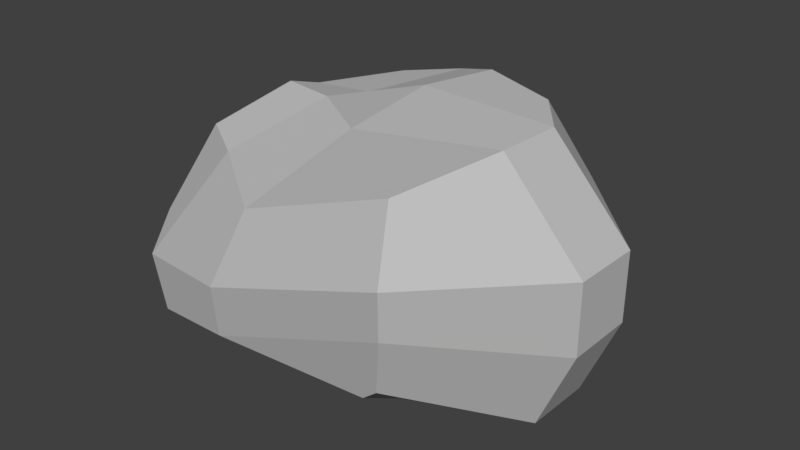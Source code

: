 # Source: Rock_2.blend  (saved by Blender 2.92.15; exported with 4.5.12 LTS)
import bpy
from mathutils import Matrix  # noqa: F401  (used for matrix-valued properties, if any)

bpy.ops.wm.read_factory_settings(use_empty=True)
scene = bpy.context.scene
scene.name = 'Scene'

# ---- collections
col_collection_1 = bpy.data.collections.new('Collection 1'); scene.collection.children.link(col_collection_1)

# ---- materials (node trees are filled in below, after node groups)
mat_gray_2 = bpy.data.materials.new('Gray.2')
mat_gray_2.alpha_threshold = 0.0
mat_gray_2.use_transparent_shadow = False
mat_gray_2.diffuse_color = (0.5382, 0.5382, 0.5382, 1.0)
mat_gray_2.roughness = 0.5
mat_gray_2.specular_intensity = 0.0

# ---- material node trees

# ---- world
world_world = bpy.data.worlds.new('World'); scene.world = world_world
world_world.color = (0.05088, 0.05088, 0.05088)
world_world.use_sun_shadow = False
world_world.sun_shadow_jitter_overblur = 0.0
world_world.cycles.sampling_method = 'MANUAL'

# ---- meshes
me_cube_004 = bpy.data.meshes.new('Cube.004')
me_cube_004.from_pydata([(-58.94, -99.79, 93.81), (-124.2, 71.54, 67.68), (-96.21, -105.3, -99.82), (-62.4, 85.76, -109.9), (75.08, -105.4, 90.68), (110.7, 90.57, 115.6), (107.6, -114.4, -100.1), (100.0, 97.91, -103.7), (37.85, -112.1, -110.5), (-39.27, -104.3, -114.1), (-3.219, 98.01, -120.3), (34.65, 107.2, -113.8), (-21.41, -113.5, 93.96), (59.72, -117.9, 90.0), (-4.561, 58.27, 147.3), (-83.71, 65.05, 91.3), (-138.7, -51.37, 106.3), (-151.8, -4.509, 104.7), (-93.18, 22.87, -129.1), (-122.1, -34.08, -121.5), (139.6, 33.33, -117.9), (140.5, -31.81, -116.5), (104.7, 14.49, 121.8), (92.94, -40.94, 108.0), (-36.97, -16.28, 160.7), (-44.54, -70.19, 149.4), (-124.3, -21.47, 148.6), (-114.5, -73.09, 146.2), (-35.41, 20.79, -192.5), (-64.66, -36.67, -184.8), (3.253, 31.1, -184.7), (-5.12, -33.41, -182.4), (-109.2, -110.9, -48.95), (-78.37, -109.9, 15.1), (-116.1, 89.26, -15.75), (-108.5, 81.41, -44.39), (182.9, -125.5, 18.44), (184.9, -124.9, -45.7), (139.6, 99.99, -51.22), (139.2, 102.5, 17.44), (15.84, 108.3, -43.36), (-1.192, 87.55, 30.74), (-47.27, 87.37, -43.55), (-62.91, 90.04, -6.61), (-18.04, -137.0, -19.35), (-18.77, -137.3, 47.76), (71.55, -132.1, -12.04), (70.82, -132.5, 55.07), (219.7, -44.05, -42.85), (219.1, -43.69, 24.8), (219.1, 20.52, -44.46), (218.9, 22.28, 24.27), (-189.9, -30.01, -39.64), (-187.1, -23.79, -108.5), (-196.7, 19.16, -34.36), (-189.0, 37.49, -107.1)], [], [(55, 35, 3, 18), (30, 11, 7, 20), (51, 39, 5, 22), (26, 15, 1, 17), (47, 36, 4, 13), (43, 34, 1, 15), (39, 41, 14, 5), (41, 43, 15, 14), (33, 45, 12, 0), (45, 47, 13, 12), (22, 5, 14, 24), (24, 14, 15, 26), (18, 3, 10, 28), (28, 10, 11, 30), (9, 29, 31, 8), (29, 28, 30, 31), (2, 19, 29, 9), (19, 18, 28, 29), (13, 25, 27, 12), (25, 24, 26, 27), (4, 23, 25, 13), (23, 22, 24, 25), (12, 27, 16, 0), (27, 26, 17, 16), (36, 49, 23, 4), (49, 51, 22, 23), (8, 31, 21, 6), (31, 30, 20, 21), (32, 53, 19, 2), (53, 55, 18, 19), (16, 17, 54, 52), (52, 54, 55, 53), (0, 16, 52, 33), (33, 52, 53, 32), (21, 20, 50, 48), (48, 50, 51, 49), (6, 21, 48, 37), (37, 48, 49, 36), (9, 8, 46, 44), (44, 46, 47, 45), (2, 9, 44, 32), (32, 44, 45, 33), (11, 10, 42, 40), (40, 42, 43, 41), (7, 11, 40, 38), (38, 40, 41, 39), (10, 3, 35, 42), (42, 35, 34, 43), (8, 6, 37, 46), (46, 37, 36, 47), (20, 7, 38, 50), (50, 38, 39, 51), (17, 1, 34, 54), (54, 34, 35, 55)])
_uv = me_cube_004.uv_layers.new(name='UVMap')
_uv.uv.foreach_set('vector', [0.4258, 0.4611, 0.3082, 0.3785, 0.3793, 0.2997, 0.4165, 0.3421, 0.585, 0.7544, 0.4798, 0.727, 0.4862, 0.6447, 0.5721, 0.5875, 0.3442, 0.7113, 0.4306, 0.6905, 0.4306, 0.8163, 0.3256, 0.8405, 0.0478, 0.4853, 0.1119, 0.3998, 0.1609, 0.4385, 0.1195, 0.4993, 0.3256, 0.7976, 0.2657, 0.9355, 0.2825, 0.7804, 0.3069, 0.7679, 0.2381, 0.3358, 0.2723, 0.3961, 0.1609, 0.4385, 0.1119, 0.3998, 0.1232, 0.1009, 0.1618, 0.2758, 0.002707, 0.3265, 0.0, 0.1716, 0.1618, 0.2758, 0.2381, 0.3358, 0.1119, 0.3998, 0.002707, 0.3265, 0.675, 0.3286, 0.7189, 0.2485, 0.7841, 0.2529, 0.7857, 0.3017, 0.7189, 0.2485, 0.7234, 0.137, 0.7734, 0.1511, 0.7841, 0.2529, 0.1036, 0.7573, 0.0, 0.7363, 0.09579, 0.6062, 0.2095, 0.594, 0.2095, 0.594, 0.09579, 0.6062, 0.1335, 0.5303, 0.2612, 0.4993, 0.4165, 0.3421, 0.3793, 0.2997, 0.3698, 0.2232, 0.4798, 0.2514, 0.6035, 0.8013, 0.4966, 0.7731, 0.4798, 0.727, 0.585, 0.7544, 0.789, 0.797, 0.6893, 0.8322, 0.6779, 0.7582, 0.7914, 0.6998, 0.6893, 0.8322, 0.6035, 0.8013, 0.585, 0.7544, 0.6779, 0.7582, 0.7984, 0.869, 0.6982, 0.9078, 0.6893, 0.8322, 0.789, 0.797, 0.6982, 0.9078, 0.6131, 0.8773, 0.6035, 0.8013, 0.6893, 0.8322, 0.7734, 0.1511, 0.8629, 0.2851, 0.8629, 0.3722, 0.7841, 0.2529, 0.2867, 0.6101, 0.2095, 0.594, 0.2612, 0.4993, 0.3256, 0.5317, 0.2825, 0.7804, 0.1853, 0.77, 0.2867, 0.6101, 0.3069, 0.7679, 0.1853, 0.77, 0.1036, 0.7573, 0.2095, 0.594, 0.2867, 0.6101, 0.7841, 0.2529, 0.8629, 0.3722, 0.8067, 0.4076, 0.7857, 0.3017, 0.9112, 0.483, 0.9852, 0.4948, 1.0, 0.5597, 0.9333, 0.5432, 0.2657, 0.9355, 0.1379, 0.943, 0.1853, 0.77, 0.2825, 0.7804, 0.1379, 0.943, 0.05003, 0.9169, 0.1036, 0.7573, 0.1853, 0.77, 0.7914, 0.6998, 0.6779, 0.7582, 0.6647, 0.5795, 0.7875, 0.6128, 0.6779, 0.7582, 0.585, 0.7544, 0.5721, 0.5875, 0.6647, 0.5795, 0.5856, 0.3702, 0.502, 0.483, 0.4798, 0.4011, 0.5119, 0.3575, 0.6923, 0.991, 0.6056, 1.0, 0.6131, 0.8773, 0.6982, 0.9078, 0.9333, 0.5432, 1.0, 0.5597, 0.9981, 0.7456, 0.9271, 0.7388, 0.9271, 0.7388, 0.9981, 0.7456, 1.0, 0.8344, 0.9143, 0.8218, 0.7857, 0.3017, 0.8067, 0.4076, 0.6008, 0.4821, 0.675, 0.3286, 0.8142, 0.6204, 0.9271, 0.7388, 0.9143, 0.8218, 0.7984, 0.7065, 0.6647, 0.5795, 0.5721, 0.5875, 0.5878, 0.4905, 0.6797, 0.483, 0.4223, 0.6084, 0.4251, 0.6877, 0.3269, 0.6905, 0.3256, 0.6093, 0.7875, 0.6128, 0.6647, 0.5795, 0.6797, 0.483, 0.7984, 0.5178, 0.4251, 0.4999, 0.4223, 0.6084, 0.3256, 0.6093, 0.3334, 0.4993, 0.4878, 0.2873, 0.4884, 0.1897, 0.6276, 0.1396, 0.6231, 0.2512, 0.6231, 0.2512, 0.6276, 0.1396, 0.7234, 0.137, 0.7189, 0.2485, 0.5119, 0.3575, 0.4878, 0.2873, 0.6231, 0.2512, 0.5856, 0.3702, 0.5856, 0.3702, 0.6231, 0.2512, 0.7189, 0.2485, 0.675, 0.3286, 0.3456, 0.1785, 0.3698, 0.2232, 0.2823, 0.3047, 0.2568, 0.2254, 0.2568, 0.2254, 0.2823, 0.3047, 0.2381, 0.3358, 0.1618, 0.2758, 0.305, 0.1059, 0.3456, 0.1785, 0.2568, 0.2254, 0.217, 0.0768, 0.217, 0.0768, 0.2568, 0.2254, 0.1618, 0.2758, 0.1232, 0.1009, 0.3698, 0.2232, 0.3793, 0.2997, 0.3082, 0.3785, 0.2823, 0.3047, 0.2823, 0.3047, 0.3082, 0.3785, 0.2723, 0.3961, 0.2381, 0.3358, 0.4884, 0.1897, 0.499, 0.1017, 0.572, 0.0008767, 0.6276, 0.1396, 0.6276, 0.1396, 0.572, 0.0008767, 0.6637, 0.0, 0.7234, 0.137, 0.8674, 0.0, 0.9441, 0.02484, 0.9516, 0.0912, 0.8629, 0.0912, 0.1734, 0.0, 0.217, 0.0768, 0.1232, 0.1009, 0.07936, 0.024, 0.1195, 0.4993, 0.1609, 0.4385, 0.2723, 0.3961, 0.3289, 0.4993, 0.3289, 0.4993, 0.2723, 0.3961, 0.3082, 0.3785, 0.4258, 0.4611])
me_cube_004.materials.append(mat_gray_2)
me_cube_004.use_remesh_preserve_volume = False
me_cube_004.use_remesh_preserve_attributes = False
me_cube_004.use_mirror_vertex_groups = False
me_cube_004.update()
me_cube_004.normals_split_custom_set([tuple(v) for v in zip(*[iter([-0.3019, 0.7578, -0.5785, -0.3019, 0.7578, -0.5785, -0.3019, 0.7578, -0.5785, -0.3019, 0.7578, -0.5785, 0.3229, 0.5035, -0.8014, 0.3229, 0.5035, -0.8014, 0.3229, 0.5035, -0.8014, 0.3229, 0.5035, -0.8014, 0.7252, 0.3896, 0.5677, 0.7252, 0.3896, 0.5677, 0.7252, 0.3896, 0.5677, 0.7252, 0.3896, 0.5677, -0.4629, 0.5823, 0.6683, -0.4629, 0.5823, 0.6683, -0.4629, 0.5823, 0.6683, -0.4629, 0.5823, 0.6683, 0.277, -0.7814, 0.5592, 0.2779, -0.7803, 0.5602, 0.2779, -0.7803, 0.5602, 0.2779, -0.7803, 0.5602, -0.01981, 0.9739, 0.2263, -0.01981, 0.9739, 0.2263, -0.01981, 0.9739, 0.2263, -0.01981, 0.9739, 0.2263, -0.1511, 0.9747, 0.1646, -0.1511, 0.9747, 0.1646, -0.1511, 0.9747, 0.1646, -0.1511, 0.9747, 0.1646, -0.0918, 0.9678, 0.2345, -0.0918, 0.9678, 0.2345, -0.0918, 0.9678, 0.2345, -0.0918, 0.9678, 0.2345, -0.4549, -0.842, 0.2899, -0.4549, -0.842, 0.2899, -0.4549, -0.842, 0.2899, -0.4549, -0.842, 0.2899, -0.006302, -0.9042, 0.4271, -0.004735, -0.9045, 0.4264, -0.006302, -0.9042, 0.4271, -0.006302, -0.9042, 0.4271, 0.2501, 0.06164, 0.9663, 0.2501, 0.06164, 0.9663, 0.2501, 0.06164, 0.9663, 0.2501, 0.06164, 0.9663, -0.3239, 0.4993, 0.8037, -0.3239, 0.4993, 0.8037, -0.3239, 0.4993, 0.8037, -0.3239, 0.4993, 0.8037, -0.4564, 0.6206, -0.6377, -0.4564, 0.6206, -0.6377, -0.4564, 0.6206, -0.6377, -0.4564, 0.6206, -0.6377, -0.04093, 0.6908, -0.7219, -0.04093, 0.6908, -0.7219, -0.04093, 0.6908, -0.7219, -0.04093, 0.6908, -0.7219, 0.008888, -0.6957, -0.7183, 0.008888, -0.6957, -0.7183, 0.008888, -0.6957, -0.7183, 0.008888, -0.6957, -0.7183, 0.1187, -0.1175, -0.9859, 0.1187, -0.1175, -0.9859, 0.1187, -0.1175, -0.9859, 0.1187, -0.1175, -0.9859, -0.4534, -0.6035, -0.6559, -0.4534, -0.6035, -0.6559, -0.4534, -0.6035, -0.6559, -0.4534, -0.6035, -0.6559, -0.707, 0.2724, -0.6527, -0.707, 0.2724, -0.6527, -0.707, 0.2724, -0.6527, -0.707, 0.2724, -0.6527, -0.005034, -0.7891, 0.6143, -0.005034, -0.7891, 0.6143, -0.005034, -0.7891, 0.6143, -0.005034, -0.7891, 0.6143, -0.08904, -0.13, 0.9875, -0.08904, -0.13, 0.9875, -0.08904, -0.13, 0.9875, -0.08904, -0.13, 0.9875, 0.3287, -0.3475, 0.8782, 0.3287, -0.3475, 0.8782, 0.3287, -0.3475, 0.8782, 0.3287, -0.3475, 0.8782, 0.3183, -0.265, 0.9102, 0.3183, -0.265, 0.9102, 0.3183, -0.265, 0.9102, 0.3183, -0.265, 0.9102, -0.4717, -0.8802, -0.05191, -0.4717, -0.8802, -0.05191, -0.4717, -0.8802, -0.05191, -0.4717, -0.8802, -0.05191, -0.8725, -0.2065, 0.4428, -0.8725, -0.2065, 0.4428, -0.8725, -0.2065, 0.4428, -0.8725, -0.2065, 0.4428, 0.5034, -0.3166, 0.8039, 0.5034, -0.3166, 0.8039, 0.5034, -0.3166, 0.8039, 0.5034, -0.3166, 0.8039, 0.5968, -0.1434, 0.7894, 0.5968, -0.1434, 0.7894, 0.5968, -0.1434, 0.7894, 0.5968, -0.1434, 0.7894, 0.298, -0.444, -0.845, 0.298, -0.444, -0.845, 0.298, -0.444, -0.845, 0.298, -0.444, -0.845, 0.4259, -0.05085, -0.9034, 0.4259, -0.05085, -0.9034, 0.4259, -0.05085, -0.9034, 0.4259, -0.05085, -0.9034, -0.5128, -0.6333, -0.5796, -0.5128, -0.6333, -0.5796, -0.5128, -0.6333, -0.5796, -0.5128, -0.6333, -0.5796, -0.2126, -0.002079, -0.9771, -0.2126, -0.002079, -0.9771, -0.2126, -0.002079, -0.9771, -0.2126, -0.002079, -0.9771, -0.9369, -0.2047, 0.2833, -0.9369, -0.2047, 0.2833, -0.9369, -0.2047, 0.2833, -0.9369, -0.2047, 0.2833, -0.9936, -0.07331, -0.08608, -0.9936, -0.07331, -0.08608, -0.9936, -0.07331, -0.08608, -0.9936, -0.07331, -0.08608, -0.5726, -0.8079, 0.1394, -0.5726, -0.8079, 0.1394, -0.5726, -0.8079, 0.1394, -0.5726, -0.8079, 0.1394, -0.696, -0.7081, 0.1189, -0.696, -0.7081, 0.1189, -0.696, -0.7081, 0.1189, -0.696, -0.7081, 0.1189, 0.6789, -0.009578, -0.7342, 0.6789, -0.009578, -0.7342, 0.6789, -0.009578, -0.7342, 0.6789, -0.009578, -0.7342, 1.0, 0.005574, 0.005362, 1.0, 0.005574, 0.005362, 1.0, 0.005574, 0.005362, 1.0, 0.005574, 0.005362, 0.5768, -0.3019, -0.759, 0.5768, -0.3019, -0.759, 0.5768, -0.3019, -0.759, 0.5768, -0.3019, -0.759, 0.916, -0.4008, 0.0173, 0.916, -0.4008, 0.0173, 0.916, -0.4008, 0.0173, 0.916, -0.4008, 0.0173, 0.0001001, -0.9647, -0.2634, 0.0001001, -0.9647, -0.2634, -0.001276, -0.9644, -0.2644, 0.0001001, -0.9647, -0.2634, 0.05433, -0.9985, -0.004782, 0.05307, -0.9986, -0.003533, 0.05532, -0.9985, -0.003311, 0.05433, -0.9985, -0.004782, -0.1369, -0.9599, -0.2446, -0.1369, -0.9599, -0.2446, -0.1369, -0.9599, -0.2446, -0.1369, -0.9599, -0.2446, -0.3658, -0.9265, 0.08872, -0.3658, -0.9265, 0.08872, -0.3658, -0.9265, 0.08872, -0.3658, -0.9265, 0.08872, -0.2814, 0.9578, -0.0584, -0.2814, 0.9578, -0.0584, -0.2814, 0.9578, -0.0584, -0.2814, 0.9578, -0.0584, -0.1769, 0.9784, 0.1072, -0.1769, 0.9784, 0.1072, -0.1769, 0.9784, 0.1072, -0.1769, 0.9784, 0.1072, 0.0928, 0.9948, -0.04176, 0.0928, 0.9948, -0.04176, 0.0928, 0.9948, -0.04176, 0.0928, 0.9948, -0.04176, -0.01482, 0.992, 0.1251, -0.01482, 0.992, 0.1251, -0.01482, 0.992, 0.1251, -0.01482, 0.992, 0.1251, -0.1487, 0.9888, 0.01002, -0.1487, 0.9888, 0.01002, -0.1487, 0.9888, 0.01002, -0.1487, 0.9888, 0.01002, -0.04281, 0.984, -0.1731, -0.04281, 0.984, -0.1731, -0.04281, 0.984, -0.1731, -0.04281, 0.984, -0.1731, 0.001333, -0.9803, -0.1973, 0.001333, -0.9803, -0.1973, 0.001333, -0.9803, -0.1973, 0.002082, -0.98, -0.1989, 0.06292, -0.998, -0.00449, 0.06146, -0.9981, -0.00549, 0.06146, -0.9981, -0.00549, 0.0602, -0.9982, -0.004239, 0.6302, 0.549, -0.549, 0.6302, 0.549, -0.549, 0.6302, 0.549, -0.549, 0.6302, 0.549, -0.549, 0.7087, 0.7053, -0.0186, 0.7087, 0.7053, -0.0186, 0.7087, 0.7053, -0.0186, 0.7087, 0.7053, -0.0186, -0.7662, 0.5971, 0.2377, -0.7662, 0.5971, 0.2377, -0.7662, 0.5971, 0.2377, -0.7662, 0.5971, 0.2377, -0.5769, 0.8168, -0.002527, -0.5769, 0.8168, -0.002527, -0.5769, 0.8168, -0.002527, -0.5769, 0.8168, -0.002527])] * 3)])

# ---- objects
ob_rock_2 = bpy.data.objects.new('Rock_2', me_cube_004)

# ---- transforms, parenting, visibility, modifiers, constraints
ob_rock_2.location = (0.0, 0.0, 0.0)
ob_rock_2.rotation_euler = (1.571, 0.0, 0.0)
ob_rock_2.scale = (0.01, 0.01, 0.01)
ob_rock_2.color = (0.8, 0.8, 0.8, 1.0)
ob_rock_2.lineart.crease_threshold = 0.0

# ---- collection membership
col_collection_1.objects.link(ob_rock_2)

# ---- scene / render settings (as saved in the file)
scene.frame_start = 1; scene.frame_end = 250; scene.frame_set(1)
scene.render.engine = 'BLENDER_EEVEE_NEXT'
scene.render.resolution_percentage = 50
scene.render.dither_intensity = 0.0
scene.cycles.use_denoising = False
scene.cycles.samples = 128
scene.cycles.sampling_pattern = 'TABULATED_SOBOL'
scene.cycles.light_sampling_threshold = 0.0
scene.cycles.use_adaptive_sampling = False
scene.cycles.use_light_tree = False
scene.cycles.blur_glossy = 0.0
scene.cycles.sample_clamp_indirect = 0.0
scene.view_settings.view_transform = 'Standard'
scene.unit_settings.scale_length = 0.01
bpy.context.view_layer.update()

# ---- added for rendering (the .blend has no active camera and no usable light): camera, sun
cam_auto = bpy.data.cameras.new('AutoCamera')
cam_auto.lens = 50.0
cam_auto.sensor_width = 36.0
cam_auto.clip_end = 1000.0
ob_auto_camera = bpy.data.objects.new('AutoCamera', cam_auto)
scene.collection.objects.link(ob_auto_camera)
ob_auto_camera.location = (5.65362, -6.4873, 4.28567)
ob_auto_camera.rotation_euler = (1.09748, -7.21219e-08, 0.694738)
scene.camera = ob_auto_camera
light_auto_sun = bpy.data.lights.new('AutoSun', 'SUN')
light_auto_sun.energy = 3.0
light_auto_sun.angle = 0.0523599
ob_auto_sun = bpy.data.objects.new('AutoSun', light_auto_sun)
scene.collection.objects.link(ob_auto_sun)
ob_auto_sun.rotation_euler = (0.872665, 0.174533, 0.523599)
bpy.context.view_layer.update()
